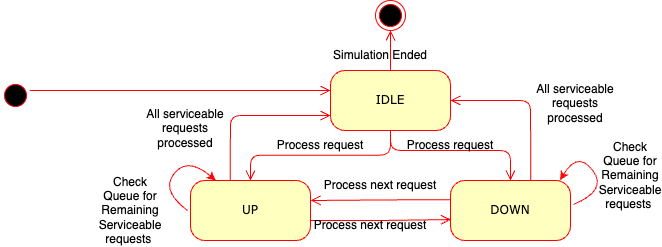

The diagram above was exported from draw.io. Its source (the exported page's mxGraphModel, read from the mxfile embedded in the PNG):
<mxGraphModel dx="588" dy="1033" grid="1" gridSize="10" guides="1" tooltips="1" connect="1" arrows="1" fold="1" page="1" pageScale="1" pageWidth="1100" pageHeight="850" background="none" math="0" shadow="0">
  <root>
    <mxCell id="0" />
    <mxCell id="1" parent="0" />
    <mxCell id="382b91b5511bd0f7-1" value="" style="ellipse;html=1;shape=startState;fillColor=#000000;strokeColor=#ff0000;rounded=1;shadow=0;comic=0;labelBackgroundColor=none;fontFamily=Verdana;fontSize=12;fontColor=#000000;align=center;direction=south;" parent="1" vertex="1">
      <mxGeometry x="130" y="130" width="30" height="30" as="geometry" />
    </mxCell>
    <mxCell id="382b91b5511bd0f7-6" value="IDLE" style="rounded=1;whiteSpace=wrap;html=1;arcSize=24;fillColor=#ffffc0;strokeColor=#ff0000;shadow=0;comic=0;labelBackgroundColor=none;fontFamily=Verdana;fontSize=12;fontColor=#000000;align=center;" parent="1" vertex="1">
      <mxGeometry x="460" y="120" width="120" height="60" as="geometry" />
    </mxCell>
    <mxCell id="382b91b5511bd0f7-7" value="UP" style="rounded=1;whiteSpace=wrap;html=1;arcSize=24;fillColor=#ffffc0;strokeColor=#ff0000;shadow=0;comic=0;labelBackgroundColor=none;fontFamily=Verdana;fontSize=12;fontColor=#000000;align=center;" parent="1" vertex="1">
      <mxGeometry x="320" y="230" width="120" height="60" as="geometry" />
    </mxCell>
    <mxCell id="382b91b5511bd0f7-10" value="DOWN" style="rounded=1;whiteSpace=wrap;html=1;arcSize=24;fillColor=#ffffc0;strokeColor=#ff0000;shadow=0;comic=0;labelBackgroundColor=none;fontFamily=Verdana;fontSize=12;fontColor=#000000;align=center;" parent="1" vertex="1">
      <mxGeometry x="580" y="230" width="120" height="60" as="geometry" />
    </mxCell>
    <mxCell id="2a3bc250acf0617d-9" style="edgeStyle=orthogonalEdgeStyle;html=1;labelBackgroundColor=none;endArrow=open;endSize=8;strokeColor=#ff0000;fontFamily=Verdana;fontSize=12;align=left;" parent="1" source="382b91b5511bd0f7-1" target="382b91b5511bd0f7-6" edge="1">
      <mxGeometry relative="1" as="geometry">
        <Array as="points">
          <mxPoint x="180" y="140" />
          <mxPoint x="180" y="140" />
        </Array>
      </mxGeometry>
    </mxCell>
    <mxCell id="APgCgd5SWf9NTFU-EWQN-3" style="edgeStyle=elbowEdgeStyle;html=1;labelBackgroundColor=none;endArrow=open;endSize=8;strokeColor=#ff0000;fontFamily=Verdana;fontSize=12;align=left;exitX=0.5;exitY=1;exitDx=0;exitDy=0;elbow=vertical;entryX=0.5;entryY=0;entryDx=0;entryDy=0;" edge="1" parent="1" source="382b91b5511bd0f7-6" target="382b91b5511bd0f7-7">
      <mxGeometry relative="1" as="geometry">
        <mxPoint x="509.5" y="195" as="sourcePoint" />
        <mxPoint x="380" y="210" as="targetPoint" />
      </mxGeometry>
    </mxCell>
    <mxCell id="APgCgd5SWf9NTFU-EWQN-6" style="edgeStyle=elbowEdgeStyle;html=1;labelBackgroundColor=none;endArrow=open;endSize=8;strokeColor=#ff0000;fontFamily=Verdana;fontSize=12;align=left;elbow=vertical;entryX=0.5;entryY=0;entryDx=0;entryDy=0;exitX=0.5;exitY=1;exitDx=0;exitDy=0;" edge="1" parent="1" source="382b91b5511bd0f7-6" target="382b91b5511bd0f7-10">
      <mxGeometry relative="1" as="geometry">
        <mxPoint x="520" y="190" as="sourcePoint" />
        <mxPoint x="390" y="240" as="targetPoint" />
        <Array as="points">
          <mxPoint x="580" y="200" />
        </Array>
      </mxGeometry>
    </mxCell>
    <mxCell id="APgCgd5SWf9NTFU-EWQN-9" value="" style="curved=1;endArrow=classic;html=1;rounded=0;elbow=vertical;entryX=0.914;entryY=-0.005;entryDx=0;entryDy=0;entryPerimeter=0;exitX=1.023;exitY=0.4;exitDx=0;exitDy=0;exitPerimeter=0;strokeColor=#FF0808;" edge="1" parent="1" source="382b91b5511bd0f7-10" target="382b91b5511bd0f7-10">
      <mxGeometry width="50" height="50" relative="1" as="geometry">
        <mxPoint x="707.28" y="249.9999999999999" as="sourcePoint" />
        <mxPoint x="690" y="224.96000000000004" as="targetPoint" />
        <Array as="points">
          <mxPoint x="737.28" y="240" />
          <mxPoint x="707.28" y="200" />
        </Array>
      </mxGeometry>
    </mxCell>
    <mxCell id="APgCgd5SWf9NTFU-EWQN-12" value="Check Queue for Remaining Serviceable requests&amp;nbsp;" style="text;html=1;strokeColor=none;fillColor=none;align=center;verticalAlign=middle;whiteSpace=wrap;rounded=0;" vertex="1" parent="1">
      <mxGeometry x="730" y="210" width="60" height="30" as="geometry" />
    </mxCell>
    <mxCell id="APgCgd5SWf9NTFU-EWQN-14" style="edgeStyle=elbowEdgeStyle;html=1;labelBackgroundColor=none;endArrow=open;endSize=8;strokeColor=#ff0000;fontFamily=Verdana;fontSize=12;align=left;exitX=0.25;exitY=1;entryX=0.003;entryY=0.651;entryDx=0;entryDy=0;entryPerimeter=0;" edge="1" parent="1" target="382b91b5511bd0f7-10">
      <mxGeometry relative="1" as="geometry">
        <mxPoint x="440.14" y="270" as="sourcePoint" />
        <mxPoint x="440.47333333333324" y="395" as="targetPoint" />
      </mxGeometry>
    </mxCell>
    <mxCell id="APgCgd5SWf9NTFU-EWQN-15" style="edgeStyle=elbowEdgeStyle;html=1;labelBackgroundColor=none;endArrow=open;endSize=8;strokeColor=#ff0000;fontFamily=Verdana;fontSize=12;align=left;entryX=0.75;entryY=1;exitX=-0.004;exitY=0.322;exitDx=0;exitDy=0;exitPerimeter=0;" edge="1" parent="1" source="382b91b5511bd0f7-10">
      <mxGeometry relative="1" as="geometry">
        <mxPoint x="577" y="250" as="sourcePoint" />
        <mxPoint x="440.14" y="250" as="targetPoint" />
        <Array as="points">
          <mxPoint x="530" y="240" />
        </Array>
      </mxGeometry>
    </mxCell>
    <mxCell id="APgCgd5SWf9NTFU-EWQN-17" value="Process next request" style="text;html=1;strokeColor=none;fillColor=none;align=center;verticalAlign=middle;whiteSpace=wrap;rounded=0;" vertex="1" parent="1">
      <mxGeometry x="440" y="220" width="140" height="30" as="geometry" />
    </mxCell>
    <mxCell id="APgCgd5SWf9NTFU-EWQN-22" value="" style="curved=1;endArrow=classic;html=1;rounded=0;elbow=vertical;strokeColor=#ff0000;" edge="1" parent="1" target="382b91b5511bd0f7-7">
      <mxGeometry width="50" height="50" relative="1" as="geometry">
        <mxPoint x="317" y="260" as="sourcePoint" />
        <mxPoint x="300" y="230.96000000000004" as="targetPoint" />
        <Array as="points">
          <mxPoint x="290" y="240" />
          <mxPoint x="317.28" y="206" />
        </Array>
      </mxGeometry>
    </mxCell>
    <mxCell id="APgCgd5SWf9NTFU-EWQN-25" value="Check Queue for Remaining Serviceable requests&amp;nbsp;" style="text;html=1;strokeColor=none;fillColor=none;align=center;verticalAlign=middle;whiteSpace=wrap;rounded=0;" vertex="1" parent="1">
      <mxGeometry x="230" y="245" width="60" height="30" as="geometry" />
    </mxCell>
    <mxCell id="APgCgd5SWf9NTFU-EWQN-26" style="edgeStyle=elbowEdgeStyle;html=1;labelBackgroundColor=none;endArrow=open;endSize=8;strokeColor=#ff0000;fontFamily=Verdana;fontSize=12;align=left;entryX=1;entryY=0.5;entryDx=0;entryDy=0;" edge="1" parent="1" target="382b91b5511bd0f7-6">
      <mxGeometry relative="1" as="geometry">
        <mxPoint x="660.3413793103449" y="230" as="sourcePoint" />
        <mxPoint x="660.1" y="105.00000000000011" as="targetPoint" />
        <Array as="points">
          <mxPoint x="660" y="190" />
        </Array>
      </mxGeometry>
    </mxCell>
    <mxCell id="APgCgd5SWf9NTFU-EWQN-27" style="edgeStyle=elbowEdgeStyle;html=1;labelBackgroundColor=none;endArrow=open;endSize=8;strokeColor=#ff0000;fontFamily=Verdana;fontSize=12;align=left;entryX=0;entryY=0.75;entryDx=0;entryDy=0;" edge="1" parent="1" target="382b91b5511bd0f7-6">
      <mxGeometry relative="1" as="geometry">
        <mxPoint x="359.65137931034485" y="230" as="sourcePoint" />
        <mxPoint x="359.40999999999997" y="105.00000000000011" as="targetPoint" />
        <Array as="points">
          <mxPoint x="360" y="200" />
        </Array>
      </mxGeometry>
    </mxCell>
    <mxCell id="24f968d109e7d6b4-3" value="" style="ellipse;html=1;shape=endState;fillColor=#000000;strokeColor=#ff0000;rounded=1;shadow=0;comic=0;labelBackgroundColor=none;fontFamily=Verdana;fontSize=12;fontColor=#000000;align=center;" parent="1" vertex="1">
      <mxGeometry x="505" y="50" width="30" height="30" as="geometry" />
    </mxCell>
    <mxCell id="APgCgd5SWf9NTFU-EWQN-28" value="Process next request" style="text;html=1;strokeColor=none;fillColor=none;align=center;verticalAlign=middle;whiteSpace=wrap;rounded=0;" vertex="1" parent="1">
      <mxGeometry x="430" y="260" width="140" height="30" as="geometry" />
    </mxCell>
    <mxCell id="APgCgd5SWf9NTFU-EWQN-29" value="All serviceable requests processed" style="text;html=1;strokeColor=none;fillColor=none;align=center;verticalAlign=middle;whiteSpace=wrap;rounded=0;" vertex="1" parent="1">
      <mxGeometry x="270" y="160" width="90" height="35" as="geometry" />
    </mxCell>
    <mxCell id="APgCgd5SWf9NTFU-EWQN-36" value="All serviceable requests processed" style="text;html=1;strokeColor=none;fillColor=none;align=center;verticalAlign=middle;whiteSpace=wrap;rounded=0;" vertex="1" parent="1">
      <mxGeometry x="660" y="135" width="90" height="35" as="geometry" />
    </mxCell>
    <mxCell id="APgCgd5SWf9NTFU-EWQN-37" value="Process request" style="text;html=1;strokeColor=none;fillColor=none;align=center;verticalAlign=middle;whiteSpace=wrap;rounded=0;" vertex="1" parent="1">
      <mxGeometry x="380" y="180" width="140" height="30" as="geometry" />
    </mxCell>
    <mxCell id="APgCgd5SWf9NTFU-EWQN-38" value="Process request" style="text;html=1;strokeColor=none;fillColor=none;align=center;verticalAlign=middle;whiteSpace=wrap;rounded=0;" vertex="1" parent="1">
      <mxGeometry x="510" y="180" width="140" height="30" as="geometry" />
    </mxCell>
    <mxCell id="APgCgd5SWf9NTFU-EWQN-39" style="edgeStyle=orthogonalEdgeStyle;html=1;labelBackgroundColor=none;endArrow=open;endSize=8;strokeColor=#ff0000;fontFamily=Verdana;fontSize=12;align=left;exitX=0.5;exitY=0;exitDx=0;exitDy=0;" edge="1" parent="1" source="382b91b5511bd0f7-6">
      <mxGeometry relative="1" as="geometry">
        <mxPoint x="219.14213562373095" y="80" as="sourcePoint" />
        <mxPoint x="520" y="80" as="targetPoint" />
        <Array as="points">
          <mxPoint x="520" y="80" />
        </Array>
      </mxGeometry>
    </mxCell>
    <mxCell id="APgCgd5SWf9NTFU-EWQN-40" value="Simulation Ended" style="text;html=1;strokeColor=none;fillColor=none;align=center;verticalAlign=middle;whiteSpace=wrap;rounded=0;" vertex="1" parent="1">
      <mxGeometry x="440" y="90" width="140" height="30" as="geometry" />
    </mxCell>
  </root>
</mxGraphModel>